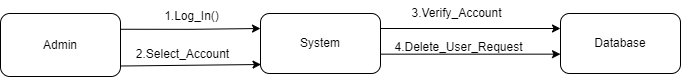

The diagram above was exported from draw.io. Its source (the exported page's mxGraphModel, read from the mxfile embedded in the PNG):
<mxGraphModel dx="733" dy="370" grid="0" gridSize="10" guides="1" tooltips="1" connect="1" arrows="1" fold="1" page="1" pageScale="1" pageWidth="850" pageHeight="1100" math="0" shadow="0">
  <root>
    <mxCell id="0" />
    <mxCell id="1" parent="0" />
    <mxCell id="eGdDLaVATzDRR6xakRlg-1" style="edgeStyle=orthogonalEdgeStyle;rounded=0;orthogonalLoop=1;jettySize=auto;html=1;exitX=1;exitY=0.25;exitDx=0;exitDy=0;entryX=0;entryY=0.25;entryDx=0;entryDy=0;" edge="1" parent="1" source="eGdDLaVATzDRR6xakRlg-2" target="eGdDLaVATzDRR6xakRlg-5">
      <mxGeometry relative="1" as="geometry" />
    </mxCell>
    <mxCell id="eGdDLaVATzDRR6xakRlg-2" value="Admin" style="rounded=1;whiteSpace=wrap;html=1;" vertex="1" parent="1">
      <mxGeometry x="57" y="193" width="120" height="63" as="geometry" />
    </mxCell>
    <mxCell id="eGdDLaVATzDRR6xakRlg-4" style="edgeStyle=orthogonalEdgeStyle;rounded=0;orthogonalLoop=1;jettySize=auto;html=1;exitX=1;exitY=0.25;exitDx=0;exitDy=0;entryX=0;entryY=0.25;entryDx=0;entryDy=0;" edge="1" parent="1" source="eGdDLaVATzDRR6xakRlg-5" target="eGdDLaVATzDRR6xakRlg-7">
      <mxGeometry relative="1" as="geometry" />
    </mxCell>
    <mxCell id="eGdDLaVATzDRR6xakRlg-5" value="System" style="rounded=1;whiteSpace=wrap;html=1;" vertex="1" parent="1">
      <mxGeometry x="317" y="193" width="120" height="60" as="geometry" />
    </mxCell>
    <mxCell id="eGdDLaVATzDRR6xakRlg-7" value="Database" style="rounded=1;whiteSpace=wrap;html=1;" vertex="1" parent="1">
      <mxGeometry x="617" y="193" width="120" height="60" as="geometry" />
    </mxCell>
    <mxCell id="eGdDLaVATzDRR6xakRlg-8" value="1.Log_In()" style="text;html=1;align=center;verticalAlign=middle;resizable=0;points=[];autosize=1;strokeColor=none;fillColor=none;" vertex="1" parent="1">
      <mxGeometry x="211" y="183" width="73" height="26" as="geometry" />
    </mxCell>
    <mxCell id="eGdDLaVATzDRR6xakRlg-9" value="3.Verify_Account" style="text;html=1;align=center;verticalAlign=middle;resizable=0;points=[];autosize=1;strokeColor=none;fillColor=none;" vertex="1" parent="1">
      <mxGeometry x="459" y="180" width="108" height="26" as="geometry" />
    </mxCell>
    <mxCell id="eGdDLaVATzDRR6xakRlg-19" value="" style="endArrow=classic;html=1;rounded=0;entryX=0;entryY=0.5;entryDx=0;entryDy=0;exitX=1;exitY=0.5;exitDx=0;exitDy=0;" edge="1" parent="1">
      <mxGeometry width="50" height="50" relative="1" as="geometry">
        <mxPoint x="177.5" y="245.5" as="sourcePoint" />
        <mxPoint x="317.5" y="244" as="targetPoint" />
      </mxGeometry>
    </mxCell>
    <mxCell id="eGdDLaVATzDRR6xakRlg-20" value="2.Select_Account" style="text;html=1;align=center;verticalAlign=middle;resizable=0;points=[];autosize=1;strokeColor=none;fillColor=none;" vertex="1" parent="1">
      <mxGeometry x="183" y="221" width="111" height="26" as="geometry" />
    </mxCell>
    <mxCell id="eGdDLaVATzDRR6xakRlg-21" value="" style="endArrow=classic;html=1;rounded=0;entryX=0;entryY=0.5;entryDx=0;entryDy=0;exitX=1;exitY=0.5;exitDx=0;exitDy=0;" edge="1" parent="1">
      <mxGeometry width="50" height="50" relative="1" as="geometry">
        <mxPoint x="437" y="233.66" as="sourcePoint" />
        <mxPoint x="617" y="233.66" as="targetPoint" />
      </mxGeometry>
    </mxCell>
    <mxCell id="eGdDLaVATzDRR6xakRlg-22" value="4.Delete_User_Request" style="text;html=1;align=center;verticalAlign=middle;resizable=0;points=[];autosize=1;strokeColor=none;fillColor=none;" vertex="1" parent="1">
      <mxGeometry x="442" y="214" width="146" height="26" as="geometry" />
    </mxCell>
  </root>
</mxGraphModel>